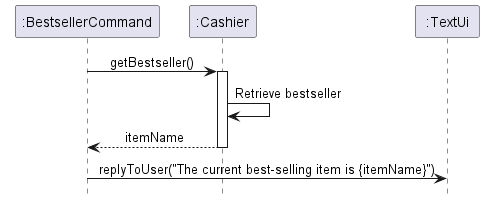

The diagram above was rendered by PlantUML. Its source (embedded in the PNG):
@startuml
!include ../Style.puml

participant ":BestsellerCommand" as BestsellerCommand
participant ":Cashier" as Cashier
participant ":TextUi" as TextUi

BestsellerCommand -> Cashier: getBestseller()
activate Cashier
Cashier -> Cashier: Retrieve bestseller
Cashier --> BestsellerCommand: itemName
deactivate Cashier
BestsellerCommand -> TextUi: replyToUser("The current best-selling item is {itemName}")

@enduml